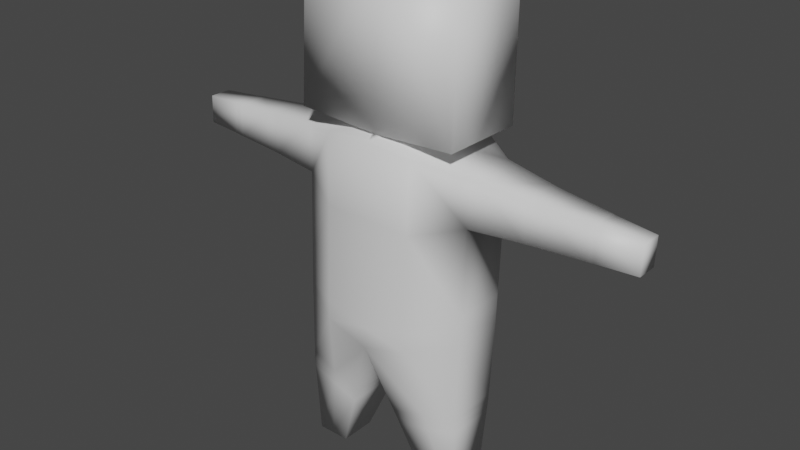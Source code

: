 # Source: CoarseFishEnemy.blend  (saved by Blender 3.6.11; exported with 4.5.12 LTS)
import bpy
from mathutils import Matrix  # noqa: F401  (used for matrix-valued properties, if any)

bpy.ops.wm.read_factory_settings(use_empty=True)
scene = bpy.context.scene
scene.name = 'Scene'

# ---- collections
col_collection = bpy.data.collections.new('Collection'); scene.collection.children.link(col_collection)

# ---- materials (node trees are filled in below, after node groups)
mat_material = bpy.data.materials.new('Material')
mat_material.alpha_threshold = 0.0
mat_material.use_transparent_shadow = False
mat_material.roughness = 0.5
mat_material.line_color = (0.0, 0.0, 0.0, 1.0)

# ---- material node trees
mat_material.use_nodes = True; mat_material.node_tree.nodes.clear()
_N = mat_material.node_tree.nodes; _L = mat_material.node_tree.links
n0 = _N.new('ShaderNodeOutputMaterial'); n0.name = 'Material Output'; n0.location = (300, 300)
n1 = _N.new('ShaderNodeBsdfPrincipled'); n1.name = 'Principled BSDF'; n1.location = (10, 300)
n1.distribution = 'GGX'
n1.subsurface_method = 'RANDOM_WALK_SKIN'
n1.inputs[3].default_value = 1.45
n1.inputs[27].default_value = (0.0, 0.0, 0.0, 1.0)
n1.inputs[28].default_value = 1.0
_L.new(n1.outputs[0], n0.inputs[0])
n0.is_active_output = True

# ---- world
world_world = bpy.data.worlds.new('World'); scene.world = world_world
world_world.use_nodes = True; world_world.node_tree.nodes.clear()
_N = world_world.node_tree.nodes; _L = world_world.node_tree.links
n0 = _N.new('ShaderNodeOutputWorld'); n0.name = 'World Output'; n0.location = (300, 300)
n1 = _N.new('ShaderNodeBackground'); n1.name = 'Background'; n1.location = (10, 300)
n1.inputs[0].default_value = (0.05088, 0.05088, 0.05088, 1.0)
_L.new(n1.outputs[0], n0.inputs[0])
n0.is_active_output = True
world_world.color = (0.05088, 0.05088, 0.05088)
world_world.use_sun_shadow = False
world_world.sun_shadow_jitter_overblur = 0.0

# ---- meshes
me_cube_005 = bpy.data.meshes.new('Cube.005')
me_cube_005.from_pydata([(1.0, 0.3101, 0.8316), (1.0, 0.3101, -1.0), (1.0, -0.3084, 0.8316), (1.0, -0.3084, -1.0), (0.0, 0.5908, -1.314), (0.0, -0.5908, 1.0), (0.0, -0.5908, -1.314), (0.0, 0.6071, 1.051), (0.0, 0.3101, -1.314), (0.0, -0.3084, -1.314), (0.0, 0.1959, 1.062), (0.0, -0.5034, 1.057), (1.0, 0.3101, 0.2999), (1.0, -0.3084, 0.2999), (0.0, 0.5908, 0.1745), (0.0, -0.5908, 0.1745), (0.5, -0.5911, -1.157), (0.5, 0.5908, 0.968), (0.5, 0.5908, -1.157), (0.5, -0.5908, 0.968), (0.1614, 0.3101, 1.065), (0.1614, -0.3084, 1.065), (0.5, -0.5908, 0.1613), (0.5, 0.5908, 0.1613), (0.885, 0.4823, 2.602), (0.9171, 0.4823, 1.104), (0.885, -0.5034, 2.602), (0.9171, -0.5034, 1.104), (0.0, -0.5034, 2.768), (0.0, 0.4823, 2.768), (2.716, -0.1171, 0.3451), (2.716, -0.1171, 0.6627), (2.716, 0.1365, 0.3451), (2.716, 0.1365, 0.6627), (1.0, 0.3101, -0.8033), (1.0, -0.3084, -0.8033), (0.0, 0.5908, -1.069), (0.0, -0.5908, -1.069), (0.5, 0.5908, -0.9403), (0.5, -0.5908, -0.9403), (1.0, 0.3101, -0.7433), (1.0, -0.3084, -0.7433), (0.0, 0.5908, -0.9947), (0.0, -0.5908, -0.9947), (0.5, 0.5908, -0.8743), (0.5, -0.5908, -0.8743), (1.0, 0.3101, -0.6781), (1.0, -0.3084, -0.6781), (0.0, 0.5908, -0.9137), (0.0, -0.5908, -0.9137), (0.5, 0.5908, -0.8025), (0.5, -0.5908, -0.8025), (1.581, -0.2247, 0.7577), (1.581, -0.2247, 0.3197), (1.581, 0.2342, 0.3197), (1.581, 0.2342, 0.7577), (1.655, -0.2164, 0.3216), (1.655, 0.2267, 0.7504), (1.655, -0.2164, 0.7504), (1.655, 0.2267, 0.3216), (1.718, -0.2094, 0.3233), (1.718, 0.2203, 0.7442), (1.718, -0.2094, 0.7442), (1.718, 0.2203, 0.3233), (2.234, -0.1617, 0.3346), (2.234, 0.177, 0.702), (2.234, -0.1617, 0.702), (2.234, 0.177, 0.3346), (2.284, -0.1536, 0.3365), (2.284, 0.1696, 0.6949), (2.284, -0.1536, 0.6949), (2.284, 0.1696, 0.3365), (2.186, -0.1661, 0.706), (2.186, 0.181, 0.3335), (2.186, -0.1661, 0.3335), (2.186, 0.181, 0.706), (0.9694, 0.2136, -2.995), (0.9694, -0.2136, -2.995), (0.5935, 0.2136, -2.995), (0.5935, -0.2136, -2.995), (0.9801, 0.3101, -1.995), (0.9801, -0.3084, -1.995), (0.2921, 0.3909, -2.156), (0.2921, -0.3909, -2.156), (0.7815, -0.2136, -2.995), (0.7815, 0.2136, -2.995), (0.6361, -0.3496, -2.076), (0.6361, 0.3505, -2.076), (0.2621, 0.4114, -2.069), (0.9822, 0.3101, -1.893), (0.2621, -0.4114, -2.069), (0.9822, -0.3084, -1.893), (0.6221, 0.3752, -1.981), (0.6221, -0.3745, -1.981), (0.979, 0.3, -2.1), (0.979, -0.2985, -2.1), (0.3236, 0.3724, -2.244), (0.3236, -0.3724, -2.244), (0.6513, 0.3362, -2.172), (0.6513, -0.3354, -2.172), (1.032, -0.3038, 0.8275), (1.032, 0.3059, 0.301), (1.032, -0.3038, 0.301), (1.032, 0.3059, 0.8275), (1.08, -0.2968, 0.3026), (1.08, 0.2996, 0.8214), (1.08, -0.2968, 0.8214), (1.08, 0.2996, 0.3026)], [], [(23, 17, 0, 12), (22, 19, 5, 15), (21, 11, 5, 19), (17, 7, 10, 20), (12, 0, 2, 13), (46, 12, 13, 47), (51, 22, 15, 49), (50, 23, 12, 46), (48, 14, 23, 50), (47, 13, 22, 51), (8, 18, 16, 9), (4, 18, 8), (0, 20, 21, 2), (0, 17, 20), (2, 21, 19), (13, 2, 19, 22), (14, 7, 17, 23), (9, 16, 6), (7, 25, 27, 11), (25, 24, 26, 27), (7, 29, 24, 25), (27, 26, 28, 11), (24, 29, 28, 26), (71, 69, 33, 32), (32, 33, 31, 30), (102, 100, 2, 13), (71, 32, 30, 68), (103, 0, 2, 100), (3, 35, 39, 16), (4, 36, 38, 18), (18, 38, 34, 1), (16, 39, 37, 6), (1, 34, 35, 3), (35, 41, 45, 39), (36, 42, 44, 38), (38, 44, 40, 34), (39, 45, 43, 37), (34, 40, 41, 35), (41, 47, 51, 45), (42, 48, 50, 44), (44, 50, 46, 40), (45, 51, 49, 43), (40, 46, 47, 41), (57, 55, 52, 58), (107, 54, 53, 104), (56, 58, 52, 53), (107, 105, 55, 54), (60, 62, 58, 56), (61, 57, 58, 62), (54, 59, 56, 53), (54, 55, 57, 59), (75, 61, 62, 72), (74, 72, 62, 60), (59, 63, 60, 56), (59, 57, 61, 63), (68, 70, 66, 64), (69, 65, 66, 70), (73, 67, 64, 74), (73, 75, 65, 67), (33, 69, 70, 31), (30, 31, 70, 68), (67, 71, 68, 64), (67, 65, 69, 71), (63, 61, 75, 73), (63, 73, 74, 60), (64, 66, 72, 74), (65, 75, 72, 66), (85, 76, 77, 84), (89, 1, 3, 91), (92, 18, 1, 89), (93, 16, 6, 90), (88, 90, 6, 4), (96, 97, 83, 82), (99, 86, 83, 97), (98, 87, 80, 94), (94, 80, 81, 95), (96, 82, 87, 98), (95, 81, 86, 99), (91, 3, 16, 93), (88, 4, 18, 92), (78, 85, 84, 79), (82, 88, 92, 87), (81, 91, 93, 86), (82, 83, 90, 88), (86, 93, 90, 83), (87, 92, 89, 80), (80, 89, 91, 81), (77, 95, 99, 84), (78, 96, 98, 85), (76, 94, 95, 77), (85, 98, 94, 76), (84, 99, 97, 79), (78, 79, 97, 96), (12, 0, 103, 101), (12, 101, 102, 13), (105, 103, 100, 106), (104, 106, 100, 102), (53, 52, 106, 104), (55, 105, 106, 52), (101, 103, 105, 107), (101, 107, 104, 102)])
me_cube_005.polygons.foreach_set('use_smooth', [True] * 101)
_uv = me_cube_005.uv_layers.new(name='UVMap')
_uv.uv.foreach_set('vector', [0.4365, 0.4435, 0.3787, 0.5747, 0.3119, 0.5215, 0.3308, 0.4461, 0.1195, 0.435, 0.1738, 0.5712, 0.1018, 0.6602, 0.00016, 0.4678, 0.1982, 0.6739, 0.1242, 0.6812, 0.1018, 0.6602, 0.1738, 0.5712, 0.3787, 0.5747, 0.4405, 0.6644, 0.3474, 0.7192, 0.3516, 0.6674, 0.1727, 0.8205, 0.08598, 0.8205, 0.08598, 0.7196, 0.1727, 0.7196, 0.3393, 0.2771, 0.3308, 0.4461, 0.2277, 0.441, 0.2265, 0.2723, 0.1136, 0.2298, 0.1195, 0.435, 0.00016, 0.4678, 0.00016, 0.194, 0.4557, 0.2394, 0.4365, 0.4435, 0.3308, 0.4461, 0.3393, 0.2771, 0.5726, 0.2109, 0.5488, 0.4795, 0.4365, 0.4435, 0.4557, 0.2394, 0.2265, 0.2723, 0.2277, 0.441, 0.1195, 0.435, 0.1136, 0.2298, 0.08566, 0.8666, 0.00016, 0.9124, 0.00016, 0.7196, 0.08566, 0.7657, 0.08566, 0.9124, 0.00016, 0.9124, 0.08566, 0.8666, 0.3119, 0.5215, 0.3516, 0.6674, 0.1982, 0.6739, 0.2417, 0.52, 0.3119, 0.5215, 0.3787, 0.5747, 0.3516, 0.6674, 0.2417, 0.52, 0.1982, 0.6739, 0.1738, 0.5712, 0.2277, 0.441, 0.2417, 0.52, 0.1738, 0.5712, 0.1195, 0.435, 0.5488, 0.4795, 0.4405, 0.6644, 0.3787, 0.5747, 0.4365, 0.4435, 0.08566, 0.7657, 0.00016, 0.7196, 0.08566, 0.7196, 0.9998, 0.00016, 0.8249, 0.1757, 0.7645, 0.1943, 0.5729, 0.00016, 0.8249, 0.1757, 0.8379, 0.2766, 0.759, 0.2902, 0.7645, 0.1943, 0.9998, 0.00016, 0.9531, 0.47, 0.8379, 0.2766, 0.8249, 0.1757, 0.7645, 0.1943, 0.759, 0.2902, 0.6573, 0.4493, 0.5729, 0.00016, 0.8379, 0.2766, 0.9531, 0.47, 0.6573, 0.4493, 0.759, 0.2902, 0.7129, 0.6231, 0.7128, 0.6231, 0.7129, 0.623, 0.7129, 0.623, 0.7129, 0.623, 0.7129, 0.623, 0.7129, 0.623, 0.7129, 0.623, 0.8216, 0.4862, 0.5923, 0.4964, 0.5784, 0.4825, 0.835, 0.4703, 0.7129, 0.6231, 0.7129, 0.623, 0.7129, 0.623, 0.7129, 0.623, 0.5879, 0.7524, 0.5729, 0.7679, 0.5784, 0.4825, 0.5923, 0.4964, 0.2346, 0.2153, 0.2291, 0.2488, 0.1176, 0.1997, 0.1267, 0.1481, 0.5708, 0.113, 0.5719, 0.1734, 0.4537, 0.2083, 0.4479, 0.154, 0.4479, 0.154, 0.4537, 0.2083, 0.3376, 0.2533, 0.3334, 0.2195, 0.1267, 0.1481, 0.1176, 0.1997, 0.003972, 0.1572, 0.009872, 0.09823, 0.3334, 0.2195, 0.3376, 0.2533, 0.2291, 0.2488, 0.2346, 0.2153, 0.2291, 0.2488, 0.2278, 0.26, 0.1156, 0.2142, 0.1176, 0.1997, 0.5719, 0.1734, 0.5723, 0.1914, 0.4547, 0.2233, 0.4537, 0.2083, 0.4537, 0.2083, 0.4547, 0.2233, 0.3385, 0.2646, 0.3376, 0.2533, 0.1176, 0.1997, 0.1156, 0.2142, 0.002118, 0.1748, 0.003972, 0.1572, 0.3376, 0.2533, 0.3385, 0.2646, 0.2278, 0.26, 0.2291, 0.2488, 0.2278, 0.26, 0.2265, 0.2723, 0.1136, 0.2298, 0.1156, 0.2142, 0.5723, 0.1914, 0.5726, 0.2109, 0.4557, 0.2394, 0.4547, 0.2233, 0.4547, 0.2233, 0.4557, 0.2394, 0.3393, 0.2771, 0.3385, 0.2646, 0.1156, 0.2142, 0.1136, 0.2298, 0.00016, 0.194, 0.002118, 0.1748, 0.3385, 0.2646, 0.3393, 0.2771, 0.2265, 0.2723, 0.2278, 0.26, 0.7052, 0.631, 0.7022, 0.6343, 0.7008, 0.6112, 0.7042, 0.6145, 0.8154, 0.7302, 0.7227, 0.6327, 0.7233, 0.6118, 0.8039, 0.5074, 0.7203, 0.615, 0.7042, 0.6145, 0.7008, 0.6112, 0.7233, 0.6118, 0.8154, 0.7302, 0.6079, 0.7319, 0.7022, 0.6343, 0.7227, 0.6327, 0.7184, 0.617, 0.7064, 0.6167, 0.7042, 0.6145, 0.7203, 0.615, 0.7071, 0.629, 0.7052, 0.631, 0.7042, 0.6145, 0.7064, 0.6167, 0.7227, 0.6327, 0.7199, 0.6299, 0.7203, 0.615, 0.7233, 0.6118, 0.7227, 0.6327, 0.7022, 0.6343, 0.7052, 0.631, 0.7199, 0.6299, 0.7128, 0.6231, 0.7071, 0.629, 0.7064, 0.6167, 0.7127, 0.6229, 0.713, 0.6229, 0.7127, 0.6229, 0.7064, 0.6167, 0.7184, 0.617, 0.7199, 0.6299, 0.7181, 0.6281, 0.7184, 0.617, 0.7203, 0.615, 0.7199, 0.6299, 0.7052, 0.631, 0.7071, 0.629, 0.7181, 0.6281, 0.7129, 0.623, 0.7128, 0.623, 0.7128, 0.6229, 0.713, 0.6229, 0.7128, 0.6231, 0.7128, 0.6231, 0.7128, 0.6229, 0.7128, 0.623, 0.713, 0.6231, 0.713, 0.6231, 0.713, 0.6229, 0.713, 0.6229, 0.713, 0.6231, 0.7128, 0.6231, 0.7128, 0.6231, 0.713, 0.6231, 0.7129, 0.623, 0.7128, 0.6231, 0.7128, 0.623, 0.7129, 0.623, 0.7129, 0.623, 0.7129, 0.623, 0.7128, 0.623, 0.7129, 0.623, 0.713, 0.6231, 0.7129, 0.6231, 0.7129, 0.623, 0.713, 0.6229, 0.713, 0.6231, 0.7128, 0.6231, 0.7128, 0.6231, 0.7129, 0.6231, 0.7181, 0.6281, 0.7071, 0.629, 0.7128, 0.6231, 0.713, 0.6231, 0.7181, 0.6281, 0.713, 0.6231, 0.713, 0.6229, 0.7184, 0.617, 0.713, 0.6229, 0.7128, 0.6229, 0.7127, 0.6229, 0.713, 0.6229, 0.7128, 0.6231, 0.7128, 0.6231, 0.7127, 0.6229, 0.7128, 0.6229, 0.2869, 0.1026, 0.2866, 0.1038, 0.2844, 0.1033, 0.2842, 0.1019, 0.303, 0.1272, 0.3334, 0.2195, 0.2346, 0.2153, 0.2663, 0.1274, 0.3134, 0.1063, 0.4479, 0.154, 0.3334, 0.2195, 0.303, 0.1272, 0.2547, 0.1046, 0.1267, 0.1481, 0.1388, 0.006752, 0.2633, 0.08059, 0.306, 0.08537, 0.2633, 0.08059, 0.1388, 0.006752, 0.4311, 0.00016, 0.2995, 0.09279, 0.2703, 0.08979, 0.2672, 0.08551, 0.3024, 0.08934, 0.2665, 0.1034, 0.2613, 0.1039, 0.2672, 0.08551, 0.2703, 0.08979, 0.3028, 0.1051, 0.3075, 0.1057, 0.3001, 0.1214, 0.2974, 0.1168, 0.2974, 0.1168, 0.3001, 0.1214, 0.2693, 0.1217, 0.2722, 0.1167, 0.2995, 0.09279, 0.3024, 0.08934, 0.3075, 0.1057, 0.3028, 0.1051, 0.2722, 0.1167, 0.2693, 0.1217, 0.2613, 0.1039, 0.2665, 0.1034, 0.2663, 0.1274, 0.2346, 0.2153, 0.1267, 0.1481, 0.2547, 0.1046, 0.306, 0.08537, 0.4311, 0.00016, 0.4479, 0.154, 0.3134, 0.1063, 0.2872, 0.1013, 0.2869, 0.1026, 0.2842, 0.1019, 0.2843, 0.1004, 0.3024, 0.08934, 0.306, 0.08537, 0.3134, 0.1063, 0.3075, 0.1057, 0.2693, 0.1217, 0.2663, 0.1274, 0.2547, 0.1046, 0.2613, 0.1039, 0.3024, 0.08934, 0.2672, 0.08551, 0.2633, 0.08059, 0.306, 0.08537, 0.2613, 0.1039, 0.2547, 0.1046, 0.2633, 0.08059, 0.2672, 0.08551, 0.3075, 0.1057, 0.3134, 0.1063, 0.303, 0.1272, 0.3001, 0.1214, 0.3001, 0.1214, 0.303, 0.1272, 0.2663, 0.1274, 0.2693, 0.1217, 0.2844, 0.1033, 0.2722, 0.1167, 0.2665, 0.1034, 0.2842, 0.1019, 0.2872, 0.1013, 0.2995, 0.09279, 0.3028, 0.1051, 0.2869, 0.1026, 0.2866, 0.1038, 0.2974, 0.1168, 0.2722, 0.1167, 0.2844, 0.1033, 0.2869, 0.1026, 0.3028, 0.1051, 0.2974, 0.1168, 0.2866, 0.1038, 0.2842, 0.1019, 0.2665, 0.1034, 0.2703, 0.08979, 0.2843, 0.1004, 0.2872, 0.1013, 0.2843, 0.1004, 0.2703, 0.08979, 0.2995, 0.09279, 0.8523, 0.7679, 0.5729, 0.7679, 0.5879, 0.7524, 0.8364, 0.7516, 0.8523, 0.7679, 0.8364, 0.7516, 0.8216, 0.4862, 0.835, 0.4703, 0.6079, 0.7319, 0.5879, 0.7524, 0.5923, 0.4964, 0.6108, 0.515, 0.8039, 0.5074, 0.6108, 0.515, 0.5923, 0.4964, 0.8216, 0.4862, 0.7233, 0.6118, 0.7008, 0.6112, 0.6108, 0.515, 0.8039, 0.5074, 0.7022, 0.6343, 0.6079, 0.7319, 0.6108, 0.515, 0.7008, 0.6112, 0.8364, 0.7516, 0.5879, 0.7524, 0.6079, 0.7319, 0.8154, 0.7302, 0.8364, 0.7516, 0.8154, 0.7302, 0.8039, 0.5074, 0.8216, 0.4862])
_uv.active_render = True
_uv = me_cube_005.uv_layers.new(name='UVマップ')
_uv.uv.foreach_set('vector', [0.0, 0.0, 0.0, 0.0, 0.0, 0.0, 0.0, 0.0, 0.0, 0.0, 0.0, 0.0, 0.0, 0.0, 0.0, 0.0, 0.0, 0.0, 0.0, 0.0, 0.0, 0.0, 0.0, 0.0, 0.0, 0.0, 0.0, 0.0, 0.0, 0.0, 0.0, 0.0, 0.0, 0.0, 0.0, 0.0, 0.0, 0.0, 0.0, 0.0, 0.0, 0.0, 0.0, 0.0, 0.0, 0.0, 0.0, 0.0, 0.0, 0.0, 0.0, 0.0, 0.0, 0.0, 0.0, 0.0, 0.0, 0.0, 0.0, 0.0, 0.0, 0.0, 0.0, 0.0, 0.0, 0.0, 0.0, 0.0, 0.0, 0.0, 0.0, 0.0, 0.0, 0.0, 0.0, 0.0, 0.0, 0.0, 0.0, 0.0, 0.0, 0.0, 0.0, 0.0, 0.0, 0.0, 0.0, 0.0, 0.0, 0.0, 0.0, 0.0, 0.0, 0.0, 0.0, 0.0, 0.0, 0.0, 0.0, 0.0, 0.0, 0.0, 0.0, 0.0, 0.0, 0.0, 0.0, 0.0, 0.0, 0.0, 0.0, 0.0, 0.0, 0.0, 0.0, 0.0, 0.0, 0.0, 0.0, 0.0, 0.0, 0.0, 0.0, 0.0, 0.0, 0.0, 0.0, 0.0, 0.0, 0.0, 0.0, 0.0, 0.0, 0.0, 0.0, 0.0, 0.0, 0.0, 0.0, 0.0, 0.0, 0.0, 0.0, 0.0, 0.0, 0.0, 0.0, 0.0, 0.0, 0.0, 0.0, 0.0, 0.0, 0.0, 0.0, 0.0, 0.0, 0.0, 0.0, 0.0, 0.0, 0.0, 0.0, 0.0, 0.0, 0.0, 0.0, 0.0, 0.0, 0.0, 0.0, 0.0, 0.0, 0.0, 0.0, 0.0, 0.375, 0.4524, 0.625, 0.4524, 0.625, 0.5, 0.375, 0.5, 0.375, 0.5, 0.625, 0.5, 0.625, 0.75, 0.375, 0.75, 0.375, 0.994, 0.625, 0.994, 0.625, 1.0, 0.375, 1.0, 0.3274, 0.5, 0.375, 0.5, 0.375, 0.75, 0.3274, 0.75, 0.869, 0.5, 0.875, 0.5, 0.875, 0.75, 0.869, 0.75, 0.0, 0.0, 0.0, 0.0, 0.0, 0.0, 0.0, 0.0, 0.0, 0.0, 0.0, 0.0, 0.0, 0.0, 0.0, 0.0, 0.0, 0.0, 0.0, 0.0, 0.0, 0.0, 0.0, 0.0, 0.0, 0.0, 0.0, 0.0, 0.0, 0.0, 0.0, 0.0, 0.0, 0.0, 0.0, 0.0, 0.0, 0.0, 0.0, 0.0, 0.0, 0.0, 0.0, 0.0, 0.0, 0.0, 0.0, 0.0, 0.0, 0.0, 0.0, 0.0, 0.0, 0.0, 0.0, 0.0, 0.0, 0.0, 0.0, 0.0, 0.0, 0.0, 0.0, 0.0, 0.0, 0.0, 0.0, 0.0, 0.0, 0.0, 0.0, 0.0, 0.0, 0.0, 0.0, 0.0, 0.0, 0.0, 0.0, 0.0, 0.0, 0.0, 0.0, 0.0, 0.0, 0.0, 0.0, 0.0, 0.0, 0.0, 0.0, 0.0, 0.0, 0.0, 0.0, 0.0, 0.0, 0.0, 0.0, 0.0, 0.0, 0.0, 0.0, 0.0, 0.0, 0.0, 0.0, 0.0, 0.0, 0.0, 0.0, 0.0, 0.0, 0.0, 0.0, 0.0, 0.0, 0.0, 0.0, 0.0, 0.7548, 0.5, 0.7657, 0.5, 0.7657, 0.75, 0.7548, 0.75, 0.1401, 0.5, 0.2343, 0.5, 0.2343, 0.75, 0.1401, 0.75, 0.375, 0.8798, 0.625, 0.8798, 0.625, 0.8907, 0.375, 0.8907, 0.375, 0.2651, 0.625, 0.2651, 0.625, 0.3593, 0.375, 0.3593, 0.375, 0.8706, 0.625, 0.8706, 0.625, 0.8798, 0.375, 0.8798, 0.7456, 0.5, 0.7548, 0.5, 0.7548, 0.75, 0.7456, 0.75, 0.2343, 0.5, 0.2452, 0.5, 0.2452, 0.75, 0.2343, 0.75, 0.375, 0.3593, 0.625, 0.3593, 0.625, 0.3702, 0.375, 0.3702, 0.689, 0.5, 0.7456, 0.5, 0.7456, 0.75, 0.689, 0.75, 0.375, 0.814, 0.625, 0.814, 0.625, 0.8706, 0.375, 0.8706, 0.2452, 0.5, 0.2544, 0.5, 0.2544, 0.75, 0.2452, 0.75, 0.375, 0.3702, 0.625, 0.3702, 0.625, 0.3794, 0.375, 0.3794, 0.375, 0.7976, 0.625, 0.7976, 0.625, 0.8082, 0.375, 0.8082, 0.6726, 0.5, 0.6832, 0.5, 0.6832, 0.75, 0.6726, 0.75, 0.311, 0.5, 0.3168, 0.5, 0.3168, 0.75, 0.311, 0.75, 0.375, 0.436, 0.625, 0.436, 0.625, 0.4418, 0.375, 0.4418, 0.625, 0.5, 0.6726, 0.5, 0.6726, 0.75, 0.625, 0.75, 0.375, 0.75, 0.625, 0.75, 0.625, 0.7976, 0.375, 0.7976, 0.3168, 0.5, 0.3274, 0.5, 0.3274, 0.75, 0.3168, 0.75, 0.375, 0.4418, 0.625, 0.4418, 0.625, 0.4524, 0.375, 0.4524, 0.375, 0.3794, 0.625, 0.3794, 0.625, 0.436, 0.375, 0.436, 0.2544, 0.5, 0.311, 0.5, 0.311, 0.75, 0.2544, 0.75, 0.375, 0.8082, 0.625, 0.8082, 0.625, 0.814, 0.375, 0.814, 0.6832, 0.5, 0.689, 0.5, 0.689, 0.75, 0.6832, 0.75, 0.0, 0.0, 0.0, 0.0, 0.0, 0.0, 0.0, 0.0, 0.0, 0.0, 0.0, 0.0, 0.0, 0.0, 0.0, 0.0, 0.0, 0.0, 0.0, 0.0, 0.0, 0.0, 0.0, 0.0, 0.0, 0.0, 0.0, 0.0, 0.0, 0.0, 0.0, 0.0, 0.0, 0.0, 0.0, 0.0, 0.0, 0.0, 0.0, 0.0, 0.0, 0.0, 0.0, 0.0, 0.0, 0.0, 0.0, 0.0, 0.0, 0.0, 0.0, 0.0, 0.0, 0.0, 0.0, 0.0, 0.0, 0.0, 0.0, 0.0, 0.0, 0.0, 0.0, 0.0, 0.0, 0.0, 0.0, 0.0, 0.0, 0.0, 0.0, 0.0, 0.0, 0.0, 0.0, 0.0, 0.0, 0.0, 0.0, 0.0, 0.0, 0.0, 0.0, 0.0, 0.0, 0.0, 0.0, 0.0, 0.0, 0.0, 0.0, 0.0, 0.0, 0.0, 0.0, 0.0, 0.0, 0.0, 0.0, 0.0, 0.0, 0.0, 0.0, 0.0, 0.0, 0.0, 0.0, 0.0, 0.0, 0.0, 0.0, 0.0, 0.0, 0.0, 0.0, 0.0, 0.0, 0.0, 0.0, 0.0, 0.0, 0.0, 0.0, 0.0, 0.0, 0.0, 0.0, 0.0, 0.0, 0.0, 0.0, 0.0, 0.0, 0.0, 0.0, 0.0, 0.0, 0.0, 0.0, 0.0, 0.0, 0.0, 0.0, 0.0, 0.0, 0.0, 0.0, 0.0, 0.0, 0.0, 0.0, 0.0, 0.0, 0.0, 0.0, 0.0, 0.0, 0.0, 0.0, 0.0, 0.0, 0.0, 0.0, 0.0, 0.0, 0.0, 0.0, 0.0, 0.0, 0.0, 0.0, 0.0, 0.0, 0.0, 0.0, 0.0, 0.0, 0.0, 0.0, 0.0, 0.0, 0.0, 0.0, 0.0, 0.0, 0.0, 0.0, 0.0, 0.0, 0.0, 0.0, 0.0, 0.0, 0.0, 0.0, 0.0, 0.0, 0.0, 0.0, 0.0, 0.0, 0.0, 0.0, 0.0, 0.0, 0.0, 0.0, 0.0, 0.375, 0.25, 0.625, 0.25, 0.625, 0.256, 0.375, 0.256, 0.125, 0.5, 0.131, 0.5, 0.131, 0.75, 0.125, 0.75, 0.8599, 0.5, 0.869, 0.5, 0.869, 0.75, 0.8599, 0.75, 0.375, 0.9849, 0.625, 0.9849, 0.625, 0.994, 0.375, 0.994, 0.375, 0.8907, 0.625, 0.8907, 0.625, 0.9849, 0.375, 0.9849, 0.7657, 0.5, 0.8599, 0.5, 0.8599, 0.75, 0.7657, 0.75, 0.375, 0.256, 0.625, 0.256, 0.625, 0.2651, 0.375, 0.2651, 0.131, 0.5, 0.1401, 0.5, 0.1401, 0.75, 0.131, 0.75])
me_cube_005.materials.append(mat_material)
me_cube_005.use_mirror_vertex_groups = False
me_cube_005.update()
me_cube_005.normals_split_custom_set([tuple(v) for v in zip(*[iter([0.2566, 0.9665, -0.002468, 0.3014, 0.681, 0.6674, 0.4354, 0.3742, 0.8188, 0.7502, 0.6612, 1.017e-07, 0.2542, -0.9671, 3.405e-08, 0.2911, -0.7168, 0.6336, 0.0748, -0.8019, 0.5928, 0.0, -1.0, 0.0, 0.2209, -0.09934, 0.9702, 0.12, -0.2859, 0.9507, 0.0748, -0.8019, 0.5928, 0.2911, -0.7168, 0.6336, 0.3014, 0.681, 0.6674, 0.08138, 0.7449, 0.6622, 0.105, 0.102, 0.9892, 0.2143, 0.03707, 0.9761, 1.0, 0.0, 0.0, 1.0, 0.0, 0.0, 1.0, 0.0, 0.0, 1.0, 0.0, 0.0, 0.863, 0.5052, 0.0, 0.7502, 0.6612, 1.017e-07, 0.7515, -0.6598, 6.763e-08, 0.8636, -0.5041, 0.0, 0.2542, -0.9671, 0.0, 0.2542, -0.9671, 3.405e-08, 0.0, -1.0, 0.0, 0.0, -1.0, 0.0, 0.253, 0.9675, 0.0, 0.2566, 0.9665, -0.002468, 0.7502, 0.6612, 1.017e-07, 0.863, 0.5052, 0.0, 0.0, 1.0, 0.0, 0.007563, 1.0, -0.004766, 0.2566, 0.9665, -0.002468, 0.253, 0.9675, 0.0, 0.8636, -0.5041, 0.0, 0.7515, -0.6598, 6.763e-08, 0.2542, -0.9671, 3.405e-08, 0.2542, -0.9671, 0.0, 0.2993, 0.0, -0.9542, 0.2993, 0.0, -0.9542, 0.2993, 0.0, -0.9542, 0.2993, 0.0, -0.9542, 0.2993, 0.0, -0.9542, 0.2993, 0.0, -0.9542, 0.2993, 0.0, -0.9542, 0.4354, 0.3742, 0.8188, 0.2143, 0.03707, 0.9761, 0.2209, -0.09934, 0.9702, 0.4363, -0.3735, 0.8186, 0.4354, 0.3742, 0.8188, 0.3014, 0.681, 0.6674, 0.2143, 0.03707, 0.9761, 0.4363, -0.3735, 0.8186, 0.2209, -0.09934, 0.9702, 0.2911, -0.7168, 0.6336, 0.7515, -0.6598, 6.763e-08, 0.4363, -0.3735, 0.8186, 0.2911, -0.7168, 0.6336, 0.2542, -0.9671, 3.405e-08, 0.007563, 1.0, -0.004766, 0.08138, 0.7449, 0.6622, 0.3014, 0.681, 0.6674, 0.2566, 0.9665, -0.002468, 0.2993, 0.0, -0.9542, 0.2993, 0.0, -0.9542, 0.2993, 0.0, -0.9542, 0.0902, 0.7165, -0.6917, 0.6356, 0.5615, -0.5299, 0.6012, -0.5724, -0.5577, 0.03783, -0.7082, -0.705, 0.6356, 0.5615, -0.5299, 0.6567, 0.5209, 0.5454, 0.6415, -0.5414, 0.5436, 0.6012, -0.5724, -0.5577, 0.0902, 0.7165, -0.6917, 0.177, 0.6871, 0.7047, 0.6567, 0.5209, 0.5454, 0.6356, 0.5615, -0.5299, 0.6012, -0.5724, -0.5577, 0.6415, -0.5414, 0.5436, 0.1309, -0.7071, 0.6949, 0.03783, -0.7082, -0.705, 0.6567, 0.5209, 0.5454, 0.177, 0.6871, 0.7047, 0.1309, -0.7071, 0.6949, 0.6415, -0.5414, 0.5436, 0.09854, 0.7014, -0.7059, 0.1534, 0.6986, 0.6989, 0.6323, 0.5478, 0.5478, 0.6133, 0.5577, -0.5592, 0.6133, 0.5577, -0.5592, 0.6323, 0.5478, 0.5478, 0.6349, -0.5461, 0.5465, 0.6161, -0.556, -0.5579, 0.1246, -0.6982, -0.705, 0.1884, -0.6937, 0.6952, 0.1884, -0.6937, 0.6952, 0.1246, -0.6982, -0.705, 0.09854, 0.7014, -0.7059, 0.6133, 0.5577, -0.5592, 0.6161, -0.556, -0.5579, 0.1063, -0.7004, -0.7058, 0.1794, 0.6955, 0.6958, 0.1794, 0.6954, 0.6958, 0.1884, -0.6937, 0.6952, 0.1884, -0.6937, 0.6952, 0.8503, -0.5253, -0.03253, 0.8636, -0.5041, 0.0001612, 0.2542, -0.9672, 0.0003408, 0.2545, -0.9639, -0.07901, 0.0, 1.0, 0.0, 0.0, 1.0, 0.0, 0.253, 0.9675, -2.241e-07, 0.253, 0.9642, -0.07915, 0.253, 0.9642, -0.07915, 0.253, 0.9675, -2.241e-07, 0.863, 0.5052, -1.86e-07, 0.8495, 0.5265, -0.03268, 0.2545, -0.9639, -0.07901, 0.2542, -0.9672, 0.0003408, -0.0002922, -1.0, 0.0003914, -0.0005035, -1.0, 0.0006744, 0.8495, 0.5265, -0.03268, 0.863, 0.5052, -1.86e-07, 0.8636, -0.5041, 0.0001612, 0.8503, -0.5253, -0.03253, 0.8636, -0.5041, 0.0001612, 0.8636, -0.5041, 0.0, 0.2542, -0.9671, 0.0, 0.2542, -0.9672, 0.0003408, 0.0, 1.0, 0.0, 0.0, 1.0, 0.0, 0.253, 0.9675, 0.0, 0.253, 0.9675, -2.241e-07, 0.253, 0.9675, -2.241e-07, 0.253, 0.9675, 0.0, 0.863, 0.5052, 0.0, 0.863, 0.5052, -1.86e-07, 0.2542, -0.9672, 0.0003408, 0.2542, -0.9671, 0.0, 0.0, -1.0, 0.0, -0.0002922, -1.0, 0.0003914, 0.863, 0.5052, -1.86e-07, 0.863, 0.5052, 0.0, 0.8636, -0.5041, 0.0, 0.8636, -0.5041, 0.0001612, 0.8636, -0.5041, 0.0, 0.8636, -0.5041, 0.0, 0.2542, -0.9671, 0.0, 0.2542, -0.9671, 0.0, 0.0, 1.0, 0.0, 0.0, 1.0, 0.0, 0.253, 0.9675, 0.0, 0.253, 0.9675, 0.0, 0.253, 0.9675, 0.0, 0.253, 0.9675, 0.0, 0.863, 0.5052, 0.0, 0.863, 0.5052, 0.0, 0.2542, -0.9671, 0.0, 0.2542, -0.9671, 0.0, 0.0, -1.0, 0.0, 0.0, -1.0, 0.0, 0.863, 0.5052, 0.0, 0.863, 0.5052, 0.0, 0.8636, -0.5041, 0.0, 0.8636, -0.5041, 0.0, 0.1398, 0.7001, 0.7003, 0.1597, 0.6979, 0.6982, 0.1677, -0.6965, 0.6977, 0.1468, -0.699, 0.6999, 0.1155, 0.6996, -0.7051, 0.1026, 0.7011, -0.7056, 0.1107, -0.7, -0.7055, 0.1246, -0.6982, -0.705, 0.09683, -0.7017, -0.7058, 0.1468, -0.699, 0.6999, 0.1677, -0.6965, 0.6977, 0.1107, -0.7, -0.7055, 0.1155, 0.6996, -0.7051, 0.1794, 0.6955, 0.6958, 0.1597, 0.6979, 0.6982, 0.1026, 0.7011, -0.7056, 0.08868, -0.7026, -0.7061, 0.1345, -0.7003, 0.7011, 0.1468, -0.699, 0.6999, 0.09683, -0.7017, -0.7058, 0.128, 0.7012, 0.7014, 0.1398, 0.7001, 0.7003, 0.1468, -0.699, 0.6999, 0.1345, -0.7003, 0.7011, 0.1026, 0.7011, -0.7056, 0.08968, 0.7026, -0.7059, 0.09683, -0.7017, -0.7058, 0.1107, -0.7, -0.7055, 0.1026, 0.7011, -0.7056, 0.1597, 0.6979, 0.6982, 0.1398, 0.7001, 0.7003, 0.08968, 0.7026, -0.7059, 0.1163, 0.7022, 0.7024, 0.128, 0.7012, 0.7014, 0.1345, -0.7003, 0.7011, 0.1223, -0.7015, 0.7021, 0.08052, -0.7034, -0.7062, 0.1223, -0.7015, 0.7021, 0.1345, -0.7003, 0.7011, 0.08868, -0.7026, -0.7061, 0.08968, 0.7026, -0.7059, 0.08212, 0.7034, -0.7061, 0.08868, -0.7026, -0.7061, 0.09683, -0.7017, -0.7058, 0.08968, 0.7026, -0.7059, 0.1398, 0.7001, 0.7003, 0.128, 0.7012, 0.7014, 0.08212, 0.7034, -0.7061, 0.1063, -0.7004, -0.7058, 0.1611, -0.6973, 0.6985, 0.1662, -0.6966, 0.6979, 0.1098, -0.7, -0.7057, 0.1534, 0.6986, 0.6989, 0.1583, 0.6981, 0.6983, 0.1662, -0.6966, 0.6979, 0.1611, -0.6973, 0.6985, 0.07455, 0.704, -0.7063, 0.1017, 0.7011, -0.7058, 0.1098, -0.7, -0.7057, 0.08052, -0.7034, -0.7062, 0.07455, 0.704, -0.7063, 0.1163, 0.7022, 0.7024, 0.1583, 0.6981, 0.6983, 0.1017, 0.7011, -0.7058, 0.6323, 0.5478, 0.5478, 0.1534, 0.6986, 0.6989, 0.1611, -0.6973, 0.6985, 0.6349, -0.5461, 0.5465, 0.6161, -0.556, -0.5579, 0.6349, -0.5461, 0.5465, 0.1611, -0.6973, 0.6985, 0.1063, -0.7004, -0.7058, 0.1017, 0.7011, -0.7058, 0.09854, 0.7014, -0.7059, 0.1063, -0.7004, -0.7058, 0.1098, -0.7, -0.7057, 0.1017, 0.7011, -0.7058, 0.1583, 0.6981, 0.6983, 0.1534, 0.6986, 0.6989, 0.09854, 0.7014, -0.7059, 0.08212, 0.7034, -0.7061, 0.128, 0.7012, 0.7014, 0.1163, 0.7022, 0.7024, 0.07455, 0.704, -0.7063, 0.08212, 0.7034, -0.7061, 0.07455, 0.704, -0.7063, 0.08052, -0.7034, -0.7062, 0.08868, -0.7026, -0.7061, 0.1098, -0.7, -0.7057, 0.1662, -0.6966, 0.6979, 0.1223, -0.7015, 0.7021, 0.08052, -0.7034, -0.7062, 0.1583, 0.6981, 0.6983, 0.1163, 0.7022, 0.7024, 0.1223, -0.7015, 0.7021, 0.1662, -0.6966, 0.6979, 0.05838, 0.6555, -0.753, 0.5866, 0.535, -0.6081, 0.5873, -0.535, -0.6073, 0.05929, -0.6559, -0.7526, 0.8024, 0.5919, -0.07601, 0.8495, 0.5265, -0.03268, 0.8503, -0.5253, -0.03253, 0.8033, -0.5907, -0.07613, 0.2078, 0.9654, -0.1575, 0.253, 0.9642, -0.07915, 0.8495, 0.5265, -0.03268, 0.8024, 0.5919, -0.07601, 0.2098, -0.9649, -0.1578, 0.2545, -0.9639, -0.07901, -0.6029, -0.6955, -0.391, -0.5925, -0.704, -0.3916, -0.5932, 0.7037, -0.3911, -0.5925, -0.704, -0.3916, -0.6029, -0.6955, -0.391, -0.6032, 0.6954, -0.3905, -0.6016, 0.7166, -0.353, -0.6009, -0.7173, -0.3527, -0.5859, -0.7197, -0.3725, -0.5868, 0.719, -0.3724, 0.1158, -0.985, -0.1278, 0.1544, -0.9779, -0.1407, -0.5859, -0.7197, -0.3725, -0.6009, -0.7173, -0.3527, 0.1141, 0.9851, -0.129, 0.1521, 0.9782, -0.1415, 0.7595, 0.6452, -0.08316, 0.7451, 0.6619, -0.0824, 0.7451, 0.6619, -0.0824, 0.7595, 0.6452, -0.08316, 0.7602, -0.6444, -0.08271, 0.7456, -0.6614, -0.08136, -0.6016, 0.7166, -0.353, -0.5868, 0.719, -0.3724, 0.1521, 0.9782, -0.1415, 0.1141, 0.9851, -0.129, 0.7456, -0.6614, -0.08136, 0.7602, -0.6444, -0.08271, 0.1544, -0.9779, -0.1407, 0.1158, -0.985, -0.1278, 0.8033, -0.5907, -0.07613, 0.8503, -0.5253, -0.03253, 0.2545, -0.9639, -0.07901, 0.2098, -0.9649, -0.1578, -0.5932, 0.7037, -0.3911, -0.6032, 0.6954, -0.3905, 0.253, 0.9642, -0.07915, 0.2078, 0.9654, -0.1575, -0.43, 0.4974, -0.7535, 0.05838, 0.6555, -0.753, 0.05929, -0.6559, -0.7526, -0.4296, -0.4977, -0.7535, -0.5868, 0.719, -0.3724, -0.5932, 0.7037, -0.3911, 0.2078, 0.9654, -0.1575, 0.1521, 0.9782, -0.1415, 0.7602, -0.6444, -0.08271, 0.8033, -0.5907, -0.07613, 0.2098, -0.9649, -0.1578, 0.1544, -0.9779, -0.1407, -0.5868, 0.719, -0.3724, -0.5859, -0.7197, -0.3725, -0.5925, -0.704, -0.3916, -0.5932, 0.7037, -0.3911, 0.1544, -0.9779, -0.1407, 0.2098, -0.9649, -0.1578, -0.5925, -0.704, -0.3916, -0.5859, -0.7197, -0.3725, 0.1521, 0.9782, -0.1415, 0.2078, 0.9654, -0.1575, 0.8024, 0.5919, -0.07601, 0.7595, 0.6452, -0.08316, 0.7595, 0.6452, -0.08316, 0.8024, 0.5919, -0.07601, 0.8033, -0.5907, -0.07613, 0.7602, -0.6444, -0.08271, 0.5873, -0.535, -0.6073, 0.7456, -0.6614, -0.08136, 0.1158, -0.985, -0.1278, 0.05929, -0.6559, -0.7526, -0.43, 0.4974, -0.7535, -0.6016, 0.7166, -0.353, 0.1141, 0.9851, -0.129, 0.05838, 0.6555, -0.753, 0.5866, 0.535, -0.6081, 0.7451, 0.6619, -0.0824, 0.7456, -0.6614, -0.08136, 0.5873, -0.535, -0.6073, 0.05838, 0.6555, -0.753, 0.1141, 0.9851, -0.129, 0.7451, 0.6619, -0.0824, 0.5866, 0.535, -0.6081, 0.05929, -0.6559, -0.7526, 0.1158, -0.985, -0.1278, -0.6009, -0.7173, -0.3527, -0.4296, -0.4977, -0.7535, -0.43, 0.4974, -0.7535, -0.4296, -0.4977, -0.7535, -0.6009, -0.7173, -0.3527, -0.6016, 0.7166, -0.353, 0.1155, 0.6996, -0.7051, 0.1794, 0.6954, 0.6958, 0.1794, 0.6955, 0.6958, 0.1155, 0.6996, -0.7051, 0.1155, 0.6996, -0.7051, 0.1155, 0.6996, -0.7051, 0.1246, -0.6982, -0.705, 0.1246, -0.6982, -0.705, 0.1794, 0.6955, 0.6958, 0.1794, 0.6955, 0.6958, 0.1884, -0.6937, 0.6952, 0.1884, -0.6937, 0.6952, 0.1246, -0.6982, -0.705, 0.1884, -0.6937, 0.6952, 0.1884, -0.6937, 0.6952, 0.1246, -0.6982, -0.705, 0.1107, -0.7, -0.7055, 0.1677, -0.6965, 0.6977, 0.1884, -0.6937, 0.6952, 0.1246, -0.6982, -0.705, 0.1597, 0.6979, 0.6982, 0.1794, 0.6955, 0.6958, 0.1884, -0.6937, 0.6952, 0.1677, -0.6965, 0.6977, 0.1155, 0.6996, -0.7051, 0.1794, 0.6955, 0.6958, 0.1794, 0.6955, 0.6958, 0.1155, 0.6996, -0.7051, 0.1155, 0.6996, -0.7051, 0.1155, 0.6996, -0.7051, 0.1246, -0.6982, -0.705, 0.1246, -0.6982, -0.705])] * 3)])
arm_x = bpy.data.armatures.new('アーマチュア')  # bones are not reproduced

# ---- objects
ob_mantispoint = bpy.data.objects.new('MantisPoint', None)
ob_grasshopperlegrpoint = bpy.data.objects.new('GrassHopperLegRPoint', None)
ob_grasshopperleglpoint = bpy.data.objects.new('GrassHopperLegLPoint', None)
ob_legattackpoint = bpy.data.objects.new('LegAttackPoint', None)
ob_legattackhitpoint = bpy.data.objects.new('LegAttackHitPoint', None)
ob_legattackhitpointtwo = bpy.data.objects.new('LegAttackHitPointTwo', None)
ob_effectpoint = bpy.data.objects.new('EffectPoint', None)
ob_arrmattackpoint = bpy.data.objects.new('ArrmAttackPoint', None)
ob_arrmattackhitpoint = bpy.data.objects.new('ArrmAttackHitPoint', None)
ob_arrmattackhitpointtwo = bpy.data.objects.new('ArrmAttackHitPointTwo', None)
ob_body = bpy.data.objects.new('body', me_cube_005)
ob_x = bpy.data.objects.new('アーマチュア', arm_x)
ob_weaponrpoint = bpy.data.objects.new('WeaponRPoint', None)
ob_weaponlpoint = bpy.data.objects.new('WeaponLPoint', None)

# ---- transforms, parenting, visibility, modifiers, constraints
ob_mantispoint.parent = ob_x
ob_mantispoint.location = (-5.721e-05, 0.007404, 0.001825)
ob_mantispoint.rotation_euler = (1.07, 1.596, 2.6)
ob_mantispoint.empty_display_type = 'ARROWS'
ob_grasshopperlegrpoint.parent = ob_x
ob_grasshopperlegrpoint.location = (-5.721e-05, 0.007404, 0.001825)
ob_grasshopperlegrpoint.rotation_euler = (1.571, 0.0118, -0.01239)
ob_grasshopperlegrpoint.empty_display_type = 'ARROWS'
ob_grasshopperleglpoint.parent = ob_x
ob_grasshopperleglpoint.location = (-5.721e-05, 0.007404, 0.001825)
ob_grasshopperleglpoint.rotation_euler = (1.571, 0.01313, -0.06821)
ob_grasshopperleglpoint.empty_display_type = 'ARROWS'
ob_legattackpoint.parent = ob_x
ob_legattackpoint.location = (-5.721e-05, 0.007404, 0.001825)
ob_legattackpoint.rotation_euler = (-1.566, 1.211, 0.01249)
ob_legattackpoint.empty_display_type = 'ARROWS'
ob_legattackhitpoint.parent = ob_x
ob_legattackhitpoint.location = (-0.002126, -0.2721, -0.009035)
ob_legattackhitpoint.rotation_euler = (-1.566, 1.211, 0.01249)
ob_legattackhitpoint.empty_display_type = 'ARROWS'
ob_legattackhitpointtwo.parent = ob_x
ob_legattackhitpointtwo.location = (0.002606, -0.2541, -0.006839)
ob_legattackhitpointtwo.rotation_euler = (-1.566, 1.211, 0.01249)
ob_legattackhitpointtwo.empty_display_type = 'ARROWS'
ob_effectpoint.parent = ob_x
ob_effectpoint.location = (-0.00224, 0.2418, 0.1116)
ob_effectpoint.empty_display_type = 'ARROWS'
ob_arrmattackpoint.parent = ob_x
ob_arrmattackpoint.location = (-5.721e-05, 0.007404, 0.001825)
ob_arrmattackpoint.rotation_euler = (-1.594, 0.598, -0.1111)
ob_arrmattackpoint.empty_display_type = 'ARROWS'
ob_arrmattackhitpoint.parent = ob_x
ob_arrmattackhitpoint.location = (-5.721e-05, 0.007404, 0.001825)
ob_arrmattackhitpoint.rotation_euler = (-1.594, 0.598, -0.1111)
ob_arrmattackhitpoint.empty_display_type = 'ARROWS'
ob_arrmattackhitpointtwo.parent = ob_x
ob_arrmattackhitpointtwo.location = (-5.721e-05, 0.007404, 0.001825)
ob_arrmattackhitpointtwo.rotation_euler = (-1.594, 0.598, -0.1111)
ob_arrmattackhitpointtwo.empty_display_type = 'ARROWS'
ob_body.parent = ob_x
ob_body.matrix_parent_inverse = Matrix(((1.0, -0.0, -0.0, -0.004685), (-0.0, 1.0, 0.0, 0.04463), (-0.0, -0.0, 1.0, -0.6996), (-0.0, 0.0, -0.0, 1.0)))
ob_body.location = (0.0, 0.0, 0.8746)
ob_body.scale = (0.2946, 0.2946, 0.2946)
ob_body.lock_rotations_4d = False
ob_body.empty_display_type = 'ARROWS'
ob_body.lineart.crease_threshold = 0.0
_vg = ob_body.vertex_groups.new(name='WaistBone')
for _i, _w in zip([1, 3, 4, 5, 6, 7, 8, 9, 10, 12, 13, 14, 15, 16, 17, 18, 19, 20, 22, 23, 34, 35, 36, 37, 38, 39, 40, 41, 42, 43, 44, 45, 46, 47, 48, 49, 50, 51, 82, 83, 87, 88, 90, 92, 96, 97, 101, 102, 104, 107], [0.07559, 0.04836, 0.7268, 0.08688, 0.7917, 0.03465, 0.7589, 0.8025, 1.349e-05, 0.08141, 0.06719, 0.7301, 0.8108, 0.2766, 0.09197, 0.3206, 0.0914, 0.02018, 0.6819, 0.6121, 0.1124, 0.09565, 0.7332, 0.8002, 0.42, 0.4126, 0.1227, 0.1089, 0.7384, 0.8061, 0.4732, 0.4826, 0.1323, 0.121, 0.7464, 0.8141, 0.544, 0.5778, 0.07337, 0.06449, 0.01074, 0.1065, 0.1007, 0.04056, 0.04181, 0.02112, 0.04071, 0.03359, 0.0168, 0.02035]): _vg.add([_i], _w, 'REPLACE')
_vg = ob_body.vertex_groups.new(name='ChestBone')
for _i, _w in zip([0, 2, 5, 7, 10, 11, 14, 15, 17, 19, 20, 21, 22, 23, 25, 27, 100, 103, 105, 106], [0.0621, 0.0492, 0.3884, 0.1316, 0.6525, 0.1287, 0.02714, 0.05267, 0.4407, 0.5523, 0.644, 0.741, 0.05468, 0.04549, 0.02773, 0.03143, 0.0246, 0.03105, 0.01553, 0.0123]): _vg.add([_i], _w, 'REPLACE')
_vg = ob_body.vertex_groups.new(name='HeadBone')
for _i, _w in zip([0, 5, 7, 10, 11, 14, 15, 17, 19, 20, 21, 23, 24, 25, 26, 27, 28, 29, 103, 105], [0.00629, 0.4802, 0.7848, 0.2557, 0.8373, 0.0884, 0.05163, 0.215, 0.1189, 0.2198, 0.1776, 0.03463, 0.9857, 0.9392, 0.9902, 0.9464, 0.9928, 0.9869, 0.003145, 0.001573]): _vg.add([_i], _w, 'REPLACE')
_vg = ob_body.vertex_groups.new(name='ArrmBone_R')
for _i, _w in zip([0, 2, 5, 7, 10, 12, 13, 14, 15, 17, 19, 20, 21, 22, 23, 34, 35, 40, 41, 46, 47, 51, 52, 53, 54, 55, 56, 57, 58, 59, 60, 61, 62, 63, 72, 75, 100, 101, 102, 103, 104, 105, 106, 107], [0.862, 0.9128, 0.03087, 0.02442, 0.063, 0.826, 0.8737, 0.09412, 0.05487, 0.2364, 0.227, 0.09528, 0.05807, 0.1818, 0.2238, 0.0655, 0.05002, 0.08418, 0.06559, 0.1079, 0.0854, 0.006811, 0.8384, 0.8138, 0.7128, 0.764, 0.5045, 0.5733, 0.6, 0.4977, 0.236, 0.3561, 0.2836, 0.309, 0.007355, 0.0127, 0.8756, 0.7694, 0.8438, 0.813, 0.8288, 0.7885, 0.857, 0.7411]): _vg.add([_i], _w, 'REPLACE')
_vg = ob_body.vertex_groups.new(name='HandNeckBone_R')
for _i, _w in zip([30, 31, 33, 52, 53, 54, 55, 56, 57, 58, 59, 60, 61, 62, 63, 64, 65, 66, 67, 68, 69, 70, 71, 72, 73, 74, 75, 100, 101, 102, 103, 104, 105, 106, 107], [0.01787, 0.05308, 0.006383, 0.1511, 0.1748, 0.2532, 0.2109, 0.4828, 0.3968, 0.3861, 0.4599, 0.7437, 0.6061, 0.6961, 0.6304, 0.5667, 0.5456, 0.5732, 0.411, 0.2943, 0.2906, 0.3341, 0.1952, 0.7403, 0.4912, 0.7577, 0.7236, 0.07556, 0.1266, 0.08741, 0.1054, 0.1311, 0.1582, 0.1133, 0.1899]): _vg.add([_i], _w, 'REPLACE')
_vg = ob_body.vertex_groups.new(name='HandBone_R')
for _i, _w in zip([30, 31, 32, 33, 59, 61, 63, 64, 65, 66, 67, 68, 69, 70, 71, 72, 73, 74, 75], [0.9652, 0.9452, 0.9827, 0.9708, 0.01569, 0.01488, 0.05489, 0.421, 0.4342, 0.4078, 0.5797, 0.6991, 0.6988, 0.6549, 0.8003, 0.2308, 0.4936, 0.223, 0.2446]): _vg.add([_i], _w, 'REPLACE')
_vg = ob_body.vertex_groups.new(name='legBone_R')
for _i, _w in zip([1, 3, 4, 6, 8, 9, 12, 13, 14, 15, 16, 18, 22, 23, 34, 35, 36, 37, 38, 39, 40, 41, 42, 43, 44, 45, 46, 47, 48, 49, 50, 51, 76, 77, 78, 79, 80, 81, 82, 83, 85, 86, 87, 88, 89, 90, 91, 92, 93, 94, 95, 96, 97, 98, 99, 101, 102, 104, 107], [0.8964, 0.9354, 0.261, 0.2019, 0.2337, 0.193, 0.04671, 0.01759, 0.04191, 0.008318, 0.7143, 0.6635, 0.05977, 0.06767, 0.8151, 0.8498, 0.2453, 0.1877, 0.5505, 0.5639, 0.785, 0.8199, 0.2361, 0.1791, 0.492, 0.4873, 0.7503, 0.7866, 0.2232, 0.1674, 0.4146, 0.3837, 0.07371, 0.04204, 0.08022, 0.02499, 0.9518, 0.9779, 0.8646, 0.8885, 0.06722, 0.9682, 0.9209, 0.855, 0.9644, 0.8716, 0.9855, 0.9279, 0.9695, 0.9316, 0.9621, 0.8612, 0.8905, 0.9024, 0.9568, 0.02335, 0.008797, 0.004399, 0.01168]): _vg.add([_i], _w, 'REPLACE')
_vg = ob_body.vertex_groups.new(name='FootBone_R')
for _i, _w in zip([76, 77, 78, 79, 80, 82, 83, 84, 85, 87, 88, 90, 92, 94, 95, 96, 97, 98, 99], [0.9252, 0.9537, 0.9166, 0.9611, 0.021, 0.06125, 0.04333, 0.9834, 0.931, 0.046, 0.02497, 0.004464, 0.001382, 0.06004, 0.02044, 0.09237, 0.07372, 0.07849, 0.02455]): _vg.add([_i], _w, 'REPLACE')
_vg = ob_body.vertex_groups.new(name='ArrmBone_L')
_vg = ob_body.vertex_groups.new(name='HandNeckBone_L')
_vg = ob_body.vertex_groups.new(name='HandBone_L')
_vg = ob_body.vertex_groups.new(name='legBone_L')
_vg = ob_body.vertex_groups.new(name='FootBone_L')
_m = ob_body.modifiers.new('ミラー', 'MIRROR')
_m = ob_body.modifiers.new('アーマチュア', 'ARMATURE')
_m.object = ob_x
ob_x.location = (0.004685, -0.04463, 0.6996)
ob_x.rotation_euler = (-0.02507, 0.01297, 0.009476)
ob_x.scale = (1.0, 1.0, 1.0)
ob_x.show_in_front = True
ob_weaponrpoint.parent = ob_x
ob_weaponrpoint.location = (-0.001859, 0.00184, 0.002261)
ob_weaponrpoint.rotation_euler = (1.562, -3.149, -2.042)
ob_weaponrpoint.empty_display_type = 'ARROWS'
ob_weaponlpoint.parent = ob_x
ob_weaponlpoint.location = (-5.721e-05, 0.007404, 0.001825)
ob_weaponlpoint.rotation_euler = (1.435, -0.01328, 2.138)
ob_weaponlpoint.empty_display_type = 'ARROWS'

# ---- collection membership
scene.collection.objects.link(ob_mantispoint)
scene.collection.objects.link(ob_grasshopperlegrpoint)
scene.collection.objects.link(ob_grasshopperleglpoint)
scene.collection.objects.link(ob_legattackpoint)
scene.collection.objects.link(ob_legattackhitpoint)
scene.collection.objects.link(ob_legattackhitpointtwo)
scene.collection.objects.link(ob_effectpoint)
scene.collection.objects.link(ob_arrmattackpoint)
scene.collection.objects.link(ob_arrmattackhitpoint)
scene.collection.objects.link(ob_arrmattackhitpointtwo)
col_collection.objects.link(ob_body)
col_collection.objects.link(ob_x)
col_collection.objects.link(ob_weaponrpoint)
col_collection.objects.link(ob_weaponlpoint)

# ---- scene / render settings (as saved in the file)
scene.frame_start = 1; scene.frame_end = 60; scene.frame_set(0)
scene.render.engine = 'BLENDER_EEVEE_NEXT'
scene.render.fps = 60
scene.cycles.sampling_pattern = 'TABULATED_SOBOL'
scene.view_settings.view_transform = 'Filmic'
bpy.context.view_layer.update()

# ---- added for rendering (the .blend has no active camera and no usable light): camera, sun
cam_auto = bpy.data.cameras.new('AutoCamera')
cam_auto.lens = 50.0
cam_auto.sensor_width = 36.0
cam_auto.clip_end = 1000.0
ob_auto_camera = bpy.data.objects.new('AutoCamera', cam_auto)
scene.collection.objects.link(ob_auto_camera)
ob_auto_camera.location = (1.91016, -2.30584, 2.37861)
ob_auto_camera.rotation_euler = (1.09748, -7.21219e-08, 0.694738)
scene.camera = ob_auto_camera
light_auto_sun = bpy.data.lights.new('AutoSun', 'SUN')
light_auto_sun.energy = 3.0
light_auto_sun.angle = 0.0523599
ob_auto_sun = bpy.data.objects.new('AutoSun', light_auto_sun)
scene.collection.objects.link(ob_auto_sun)
ob_auto_sun.rotation_euler = (0.872665, 0.174533, 0.523599)
bpy.context.view_layer.update()
